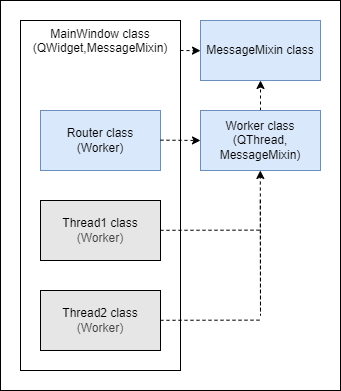

The diagram above was exported from draw.io. Its source (the exported page's mxGraphModel, read from the mxfile embedded in the PNG):
<mxGraphModel dx="672" dy="599" grid="1" gridSize="10" guides="1" tooltips="1" connect="1" arrows="1" fold="1" page="1" pageScale="1" pageWidth="827" pageHeight="1169" background="#ffffff" math="0" shadow="0">
  <root>
    <mxCell id="0" />
    <mxCell id="1" parent="0" />
    <mxCell id="23" value="" style="rounded=0;whiteSpace=wrap;html=1;fontFamily=Helvetica;" parent="1" vertex="1">
      <mxGeometry x="160" y="280" width="340" height="390" as="geometry" />
    </mxCell>
    <mxCell id="3" value="MainWindow class&lt;div&gt;(QWidget,MessageMixin)&lt;/div&gt;" style="rounded=0;whiteSpace=wrap;html=1;verticalAlign=top;fontFamily=Helvetica;" parent="1" vertex="1">
      <mxGeometry x="180" y="300" width="160" height="350" as="geometry" />
    </mxCell>
    <mxCell id="5" value="Router class&lt;div&gt;(Worker)&lt;/div&gt;" style="rounded=0;whiteSpace=wrap;html=1;fontFamily=Helvetica;fillColor=#dae8fc;strokeColor=#6c8ebf;" parent="1" vertex="1">
      <mxGeometry x="200" y="390" width="120" height="60" as="geometry" />
    </mxCell>
    <mxCell id="7" value="Thread1 class&lt;div&gt;&lt;span style=&quot;color: rgb(63, 63, 63);&quot;&gt;(Worker)&lt;/span&gt;&lt;/div&gt;" style="rounded=0;whiteSpace=wrap;html=1;fontFamily=Helvetica;fillColor=#E6E6E6;" parent="1" vertex="1">
      <mxGeometry x="200" y="480" width="120" height="60" as="geometry" />
    </mxCell>
    <mxCell id="8" value="Thread2 class&lt;div&gt;&lt;span style=&quot;color: rgb(63, 63, 63);&quot;&gt;(Worker)&lt;/span&gt;&lt;/div&gt;" style="rounded=0;whiteSpace=wrap;html=1;fontFamily=Helvetica;gradientColor=none;fillStyle=auto;fillColor=#E6E6E6;" parent="1" vertex="1">
      <mxGeometry x="200" y="570" width="120" height="60" as="geometry" />
    </mxCell>
    <mxCell id="15" value="" style="endArrow=classic;html=1;dashed=1;fontFamily=Helvetica;entryX=0.5;entryY=1;entryDx=0;entryDy=0;" parent="1" edge="1" target="27" source="26">
      <mxGeometry width="50" height="50" relative="1" as="geometry">
        <mxPoint x="419.5" y="390" as="sourcePoint" />
        <mxPoint x="419.5" y="340" as="targetPoint" />
      </mxGeometry>
    </mxCell>
    <mxCell id="26" value="Worker class&lt;div&gt;(QThread, MessageMixin)&lt;/div&gt;" style="rounded=0;whiteSpace=wrap;html=1;fontFamily=Helvetica;fillColor=#dae8fc;strokeColor=#6c8ebf;" vertex="1" parent="1">
      <mxGeometry x="360" y="390" width="120" height="60" as="geometry" />
    </mxCell>
    <mxCell id="27" value="MessageMixin class" style="rounded=0;whiteSpace=wrap;html=1;fontFamily=Helvetica;fillColor=#dae8fc;strokeColor=#6c8ebf;" vertex="1" parent="1">
      <mxGeometry x="360" y="300" width="120" height="60" as="geometry" />
    </mxCell>
    <mxCell id="34" value="" style="endArrow=classic;html=1;dashed=1;fontFamily=Helvetica;entryX=0.5;entryY=1;entryDx=0;entryDy=0;" edge="1" parent="1">
      <mxGeometry width="50" height="50" relative="1" as="geometry">
        <mxPoint x="419.82" y="480" as="sourcePoint" />
        <mxPoint x="419.82" y="450" as="targetPoint" />
        <Array as="points">
          <mxPoint x="420" y="600" />
        </Array>
      </mxGeometry>
    </mxCell>
    <mxCell id="35" value="" style="endArrow=none;html=1;entryX=0.912;entryY=0.583;entryDx=0;entryDy=0;entryPerimeter=0;dashed=1;" edge="1" parent="1">
      <mxGeometry width="50" height="50" relative="1" as="geometry">
        <mxPoint x="320" y="509.79999999999995" as="sourcePoint" />
        <mxPoint x="420.08000000000015" y="509.6399999999999" as="targetPoint" />
      </mxGeometry>
    </mxCell>
    <mxCell id="36" value="" style="endArrow=none;html=1;entryX=0.912;entryY=0.583;entryDx=0;entryDy=0;entryPerimeter=0;dashed=1;" edge="1" parent="1">
      <mxGeometry width="50" height="50" relative="1" as="geometry">
        <mxPoint x="320" y="599.8" as="sourcePoint" />
        <mxPoint x="420.08000000000015" y="599.6399999999999" as="targetPoint" />
      </mxGeometry>
    </mxCell>
    <mxCell id="39" value="" style="endArrow=classic;html=1;dashed=1;entryX=0;entryY=0.5;entryDx=0;entryDy=0;" edge="1" parent="1" target="26">
      <mxGeometry width="50" height="50" relative="1" as="geometry">
        <mxPoint x="320" y="419.64" as="sourcePoint" />
        <mxPoint x="400" y="419.64" as="targetPoint" />
      </mxGeometry>
    </mxCell>
    <mxCell id="40" value="" style="endArrow=classic;html=1;dashed=1;entryX=0;entryY=0.5;entryDx=0;entryDy=0;" edge="1" parent="1">
      <mxGeometry width="50" height="50" relative="1" as="geometry">
        <mxPoint x="340" y="330" as="sourcePoint" />
        <mxPoint x="360" y="330.17" as="targetPoint" />
      </mxGeometry>
    </mxCell>
  </root>
</mxGraphModel>